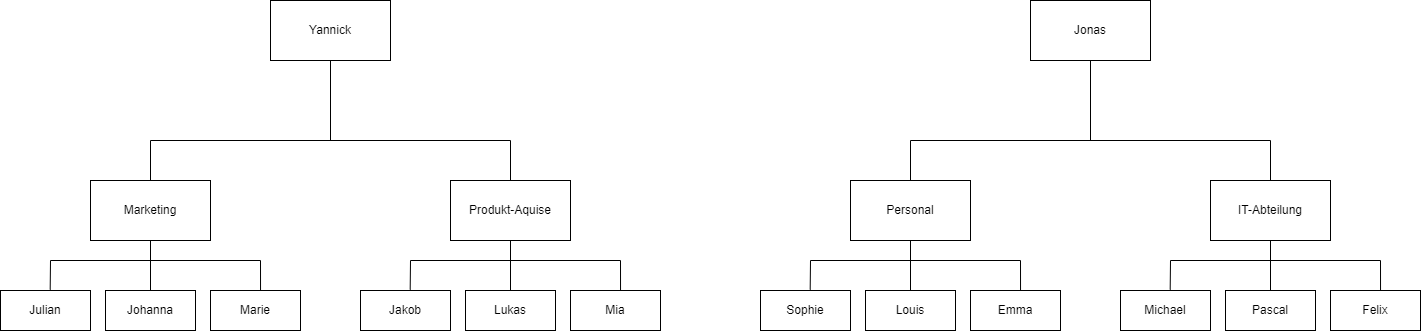

The diagram above was exported from draw.io. Its source (the exported page's mxGraphModel, read from the mxfile embedded in the PNG):
<mxGraphModel dx="2557" dy="952" grid="1" gridSize="10" guides="1" tooltips="1" connect="1" arrows="1" fold="1" page="1" pageScale="1" pageWidth="827" pageHeight="1169" math="0" shadow="0">
  <root>
    <mxCell id="0" />
    <mxCell id="1" parent="0" />
    <mxCell id="rYoj19X-01AK0OKI0mQU-1" value="Yannick" style="rounded=0;whiteSpace=wrap;html=1;" vertex="1" parent="1">
      <mxGeometry x="60" y="60" width="120" height="60" as="geometry" />
    </mxCell>
    <mxCell id="rYoj19X-01AK0OKI0mQU-3" value="" style="endArrow=none;html=1;rounded=0;entryX=0.5;entryY=1;entryDx=0;entryDy=0;" edge="1" parent="1" target="rYoj19X-01AK0OKI0mQU-1">
      <mxGeometry width="50" height="50" relative="1" as="geometry">
        <mxPoint x="120" y="200" as="sourcePoint" />
        <mxPoint x="320" y="380" as="targetPoint" />
      </mxGeometry>
    </mxCell>
    <mxCell id="rYoj19X-01AK0OKI0mQU-4" value="Marketing" style="rounded=0;whiteSpace=wrap;html=1;" vertex="1" parent="1">
      <mxGeometry x="-120" y="240" width="120" height="60" as="geometry" />
    </mxCell>
    <mxCell id="rYoj19X-01AK0OKI0mQU-5" value="Produkt-Aquise" style="rounded=0;whiteSpace=wrap;html=1;" vertex="1" parent="1">
      <mxGeometry x="240" y="240" width="120" height="60" as="geometry" />
    </mxCell>
    <mxCell id="rYoj19X-01AK0OKI0mQU-7" value="" style="endArrow=none;html=1;rounded=0;" edge="1" parent="1">
      <mxGeometry width="50" height="50" relative="1" as="geometry">
        <mxPoint x="-60" y="200" as="sourcePoint" />
        <mxPoint x="300" y="200" as="targetPoint" />
      </mxGeometry>
    </mxCell>
    <mxCell id="rYoj19X-01AK0OKI0mQU-8" value="" style="endArrow=none;html=1;rounded=0;entryX=0.5;entryY=0;entryDx=0;entryDy=0;" edge="1" parent="1" target="rYoj19X-01AK0OKI0mQU-4">
      <mxGeometry width="50" height="50" relative="1" as="geometry">
        <mxPoint x="-60" y="200" as="sourcePoint" />
        <mxPoint x="300" y="380" as="targetPoint" />
      </mxGeometry>
    </mxCell>
    <mxCell id="rYoj19X-01AK0OKI0mQU-31" value="" style="endArrow=none;html=1;rounded=0;exitX=0.5;exitY=0;exitDx=0;exitDy=0;" edge="1" parent="1" source="rYoj19X-01AK0OKI0mQU-5">
      <mxGeometry width="50" height="50" relative="1" as="geometry">
        <mxPoint x="80" y="180" as="sourcePoint" />
        <mxPoint x="300" y="200" as="targetPoint" />
      </mxGeometry>
    </mxCell>
    <mxCell id="rYoj19X-01AK0OKI0mQU-39" value="Julian" style="rounded=0;whiteSpace=wrap;html=1;" vertex="1" parent="1">
      <mxGeometry x="-210" y="350" width="90" height="40" as="geometry" />
    </mxCell>
    <mxCell id="rYoj19X-01AK0OKI0mQU-40" value="Johanna" style="rounded=0;whiteSpace=wrap;html=1;" vertex="1" parent="1">
      <mxGeometry x="-105" y="350" width="90" height="40" as="geometry" />
    </mxCell>
    <mxCell id="rYoj19X-01AK0OKI0mQU-41" value="Marie" style="rounded=0;whiteSpace=wrap;html=1;" vertex="1" parent="1">
      <mxGeometry y="350" width="90" height="40" as="geometry" />
    </mxCell>
    <mxCell id="rYoj19X-01AK0OKI0mQU-42" value="" style="endArrow=none;html=1;rounded=0;entryX=0.5;entryY=1;entryDx=0;entryDy=0;" edge="1" parent="1" target="rYoj19X-01AK0OKI0mQU-4">
      <mxGeometry width="50" height="50" relative="1" as="geometry">
        <mxPoint x="-60" y="320" as="sourcePoint" />
        <mxPoint x="50" y="290" as="targetPoint" />
      </mxGeometry>
    </mxCell>
    <mxCell id="rYoj19X-01AK0OKI0mQU-43" value="" style="endArrow=none;html=1;rounded=0;" edge="1" parent="1">
      <mxGeometry width="50" height="50" relative="1" as="geometry">
        <mxPoint x="-160" y="320" as="sourcePoint" />
        <mxPoint x="50" y="320" as="targetPoint" />
      </mxGeometry>
    </mxCell>
    <mxCell id="rYoj19X-01AK0OKI0mQU-44" value="" style="endArrow=none;html=1;rounded=0;exitX=0.556;exitY=0;exitDx=0;exitDy=0;exitPerimeter=0;" edge="1" parent="1" source="rYoj19X-01AK0OKI0mQU-41">
      <mxGeometry width="50" height="50" relative="1" as="geometry">
        <mxPoint y="340" as="sourcePoint" />
        <mxPoint x="50" y="320" as="targetPoint" />
      </mxGeometry>
    </mxCell>
    <mxCell id="rYoj19X-01AK0OKI0mQU-45" value="" style="endArrow=none;html=1;rounded=0;exitX=0.5;exitY=0;exitDx=0;exitDy=0;" edge="1" parent="1" source="rYoj19X-01AK0OKI0mQU-40">
      <mxGeometry width="50" height="50" relative="1" as="geometry">
        <mxPoint y="340" as="sourcePoint" />
        <mxPoint x="-60" y="320" as="targetPoint" />
      </mxGeometry>
    </mxCell>
    <mxCell id="rYoj19X-01AK0OKI0mQU-46" value="" style="endArrow=none;html=1;rounded=0;entryX=0.552;entryY=-0.02;entryDx=0;entryDy=0;entryPerimeter=0;" edge="1" parent="1" target="rYoj19X-01AK0OKI0mQU-39">
      <mxGeometry width="50" height="50" relative="1" as="geometry">
        <mxPoint x="-160" y="320" as="sourcePoint" />
        <mxPoint x="50" y="290" as="targetPoint" />
      </mxGeometry>
    </mxCell>
    <mxCell id="rYoj19X-01AK0OKI0mQU-47" value="Jakob" style="rounded=0;whiteSpace=wrap;html=1;" vertex="1" parent="1">
      <mxGeometry x="150" y="350" width="90" height="40" as="geometry" />
    </mxCell>
    <mxCell id="rYoj19X-01AK0OKI0mQU-48" value="&lt;span&gt;Lukas&lt;/span&gt;" style="rounded=0;whiteSpace=wrap;html=1;" vertex="1" parent="1">
      <mxGeometry x="255" y="350" width="90" height="40" as="geometry" />
    </mxCell>
    <mxCell id="rYoj19X-01AK0OKI0mQU-49" value="Mia" style="rounded=0;whiteSpace=wrap;html=1;" vertex="1" parent="1">
      <mxGeometry x="360" y="350" width="90" height="40" as="geometry" />
    </mxCell>
    <mxCell id="rYoj19X-01AK0OKI0mQU-50" value="" style="endArrow=none;html=1;rounded=0;" edge="1" parent="1">
      <mxGeometry width="50" height="50" relative="1" as="geometry">
        <mxPoint x="200" y="320" as="sourcePoint" />
        <mxPoint x="410" y="320" as="targetPoint" />
      </mxGeometry>
    </mxCell>
    <mxCell id="rYoj19X-01AK0OKI0mQU-51" value="" style="endArrow=none;html=1;rounded=0;exitX=0.556;exitY=0;exitDx=0;exitDy=0;exitPerimeter=0;" edge="1" parent="1" source="rYoj19X-01AK0OKI0mQU-49">
      <mxGeometry width="50" height="50" relative="1" as="geometry">
        <mxPoint x="360" y="340" as="sourcePoint" />
        <mxPoint x="410" y="320" as="targetPoint" />
      </mxGeometry>
    </mxCell>
    <mxCell id="rYoj19X-01AK0OKI0mQU-52" value="" style="endArrow=none;html=1;rounded=0;exitX=0.5;exitY=0;exitDx=0;exitDy=0;" edge="1" parent="1" source="rYoj19X-01AK0OKI0mQU-48">
      <mxGeometry width="50" height="50" relative="1" as="geometry">
        <mxPoint x="360" y="340" as="sourcePoint" />
        <mxPoint x="300" y="320" as="targetPoint" />
      </mxGeometry>
    </mxCell>
    <mxCell id="rYoj19X-01AK0OKI0mQU-53" value="" style="endArrow=none;html=1;rounded=0;entryX=0.552;entryY=-0.02;entryDx=0;entryDy=0;entryPerimeter=0;" edge="1" parent="1" target="rYoj19X-01AK0OKI0mQU-47">
      <mxGeometry width="50" height="50" relative="1" as="geometry">
        <mxPoint x="200" y="320" as="sourcePoint" />
        <mxPoint x="410" y="290" as="targetPoint" />
      </mxGeometry>
    </mxCell>
    <mxCell id="rYoj19X-01AK0OKI0mQU-54" value="" style="endArrow=none;html=1;rounded=0;entryX=0.5;entryY=1;entryDx=0;entryDy=0;" edge="1" parent="1" target="rYoj19X-01AK0OKI0mQU-5">
      <mxGeometry width="50" height="50" relative="1" as="geometry">
        <mxPoint x="300" y="320" as="sourcePoint" />
        <mxPoint x="140" y="260" as="targetPoint" />
      </mxGeometry>
    </mxCell>
    <mxCell id="rYoj19X-01AK0OKI0mQU-77" value="Jonas" style="rounded=0;whiteSpace=wrap;html=1;" vertex="1" parent="1">
      <mxGeometry x="820" y="60" width="120" height="60" as="geometry" />
    </mxCell>
    <mxCell id="rYoj19X-01AK0OKI0mQU-78" value="" style="endArrow=none;html=1;rounded=0;entryX=0.5;entryY=1;entryDx=0;entryDy=0;" edge="1" parent="1" target="rYoj19X-01AK0OKI0mQU-77">
      <mxGeometry width="50" height="50" relative="1" as="geometry">
        <mxPoint x="880" y="200" as="sourcePoint" />
        <mxPoint x="1080" y="380" as="targetPoint" />
      </mxGeometry>
    </mxCell>
    <mxCell id="rYoj19X-01AK0OKI0mQU-79" value="Personal" style="rounded=0;whiteSpace=wrap;html=1;" vertex="1" parent="1">
      <mxGeometry x="640" y="240" width="120" height="60" as="geometry" />
    </mxCell>
    <mxCell id="rYoj19X-01AK0OKI0mQU-80" value="IT-Abteilung" style="rounded=0;whiteSpace=wrap;html=1;" vertex="1" parent="1">
      <mxGeometry x="1000" y="240" width="120" height="60" as="geometry" />
    </mxCell>
    <mxCell id="rYoj19X-01AK0OKI0mQU-81" value="" style="endArrow=none;html=1;rounded=0;" edge="1" parent="1">
      <mxGeometry width="50" height="50" relative="1" as="geometry">
        <mxPoint x="700" y="200" as="sourcePoint" />
        <mxPoint x="1060" y="200" as="targetPoint" />
      </mxGeometry>
    </mxCell>
    <mxCell id="rYoj19X-01AK0OKI0mQU-82" value="" style="endArrow=none;html=1;rounded=0;entryX=0.5;entryY=0;entryDx=0;entryDy=0;" edge="1" parent="1" target="rYoj19X-01AK0OKI0mQU-79">
      <mxGeometry width="50" height="50" relative="1" as="geometry">
        <mxPoint x="700" y="200" as="sourcePoint" />
        <mxPoint x="1060" y="380" as="targetPoint" />
      </mxGeometry>
    </mxCell>
    <mxCell id="rYoj19X-01AK0OKI0mQU-83" value="" style="endArrow=none;html=1;rounded=0;exitX=0.5;exitY=0;exitDx=0;exitDy=0;" edge="1" parent="1" source="rYoj19X-01AK0OKI0mQU-80">
      <mxGeometry width="50" height="50" relative="1" as="geometry">
        <mxPoint x="840" y="180" as="sourcePoint" />
        <mxPoint x="1060" y="200" as="targetPoint" />
      </mxGeometry>
    </mxCell>
    <mxCell id="rYoj19X-01AK0OKI0mQU-84" value="Sophie" style="rounded=0;whiteSpace=wrap;html=1;" vertex="1" parent="1">
      <mxGeometry x="550" y="350" width="90" height="40" as="geometry" />
    </mxCell>
    <mxCell id="rYoj19X-01AK0OKI0mQU-85" value="Louis" style="rounded=0;whiteSpace=wrap;html=1;" vertex="1" parent="1">
      <mxGeometry x="655" y="350" width="90" height="40" as="geometry" />
    </mxCell>
    <mxCell id="rYoj19X-01AK0OKI0mQU-86" value="Emma" style="rounded=0;whiteSpace=wrap;html=1;" vertex="1" parent="1">
      <mxGeometry x="760" y="350" width="90" height="40" as="geometry" />
    </mxCell>
    <mxCell id="rYoj19X-01AK0OKI0mQU-87" value="" style="endArrow=none;html=1;rounded=0;entryX=0.5;entryY=1;entryDx=0;entryDy=0;" edge="1" parent="1" target="rYoj19X-01AK0OKI0mQU-79">
      <mxGeometry width="50" height="50" relative="1" as="geometry">
        <mxPoint x="700" y="320" as="sourcePoint" />
        <mxPoint x="810" y="290" as="targetPoint" />
      </mxGeometry>
    </mxCell>
    <mxCell id="rYoj19X-01AK0OKI0mQU-88" value="" style="endArrow=none;html=1;rounded=0;" edge="1" parent="1">
      <mxGeometry width="50" height="50" relative="1" as="geometry">
        <mxPoint x="600" y="320" as="sourcePoint" />
        <mxPoint x="810" y="320" as="targetPoint" />
      </mxGeometry>
    </mxCell>
    <mxCell id="rYoj19X-01AK0OKI0mQU-89" value="" style="endArrow=none;html=1;rounded=0;exitX=0.556;exitY=0;exitDx=0;exitDy=0;exitPerimeter=0;" edge="1" parent="1" source="rYoj19X-01AK0OKI0mQU-86">
      <mxGeometry width="50" height="50" relative="1" as="geometry">
        <mxPoint x="760" y="340" as="sourcePoint" />
        <mxPoint x="810" y="320" as="targetPoint" />
      </mxGeometry>
    </mxCell>
    <mxCell id="rYoj19X-01AK0OKI0mQU-90" value="" style="endArrow=none;html=1;rounded=0;exitX=0.5;exitY=0;exitDx=0;exitDy=0;" edge="1" parent="1" source="rYoj19X-01AK0OKI0mQU-85">
      <mxGeometry width="50" height="50" relative="1" as="geometry">
        <mxPoint x="760" y="340" as="sourcePoint" />
        <mxPoint x="700" y="320" as="targetPoint" />
      </mxGeometry>
    </mxCell>
    <mxCell id="rYoj19X-01AK0OKI0mQU-91" value="" style="endArrow=none;html=1;rounded=0;entryX=0.552;entryY=-0.02;entryDx=0;entryDy=0;entryPerimeter=0;" edge="1" parent="1" target="rYoj19X-01AK0OKI0mQU-84">
      <mxGeometry width="50" height="50" relative="1" as="geometry">
        <mxPoint x="600" y="320" as="sourcePoint" />
        <mxPoint x="810" y="290" as="targetPoint" />
      </mxGeometry>
    </mxCell>
    <mxCell id="rYoj19X-01AK0OKI0mQU-92" value="Michael" style="rounded=0;whiteSpace=wrap;html=1;" vertex="1" parent="1">
      <mxGeometry x="910" y="350" width="90" height="40" as="geometry" />
    </mxCell>
    <mxCell id="rYoj19X-01AK0OKI0mQU-93" value="Pascal" style="rounded=0;whiteSpace=wrap;html=1;" vertex="1" parent="1">
      <mxGeometry x="1015" y="350" width="90" height="40" as="geometry" />
    </mxCell>
    <mxCell id="rYoj19X-01AK0OKI0mQU-94" value="Felix" style="rounded=0;whiteSpace=wrap;html=1;" vertex="1" parent="1">
      <mxGeometry x="1120" y="350" width="90" height="40" as="geometry" />
    </mxCell>
    <mxCell id="rYoj19X-01AK0OKI0mQU-95" value="" style="endArrow=none;html=1;rounded=0;" edge="1" parent="1">
      <mxGeometry width="50" height="50" relative="1" as="geometry">
        <mxPoint x="960" y="320" as="sourcePoint" />
        <mxPoint x="1170" y="320" as="targetPoint" />
      </mxGeometry>
    </mxCell>
    <mxCell id="rYoj19X-01AK0OKI0mQU-96" value="" style="endArrow=none;html=1;rounded=0;exitX=0.556;exitY=0;exitDx=0;exitDy=0;exitPerimeter=0;" edge="1" parent="1" source="rYoj19X-01AK0OKI0mQU-94">
      <mxGeometry width="50" height="50" relative="1" as="geometry">
        <mxPoint x="1120" y="340" as="sourcePoint" />
        <mxPoint x="1170" y="320" as="targetPoint" />
      </mxGeometry>
    </mxCell>
    <mxCell id="rYoj19X-01AK0OKI0mQU-97" value="" style="endArrow=none;html=1;rounded=0;exitX=0.5;exitY=0;exitDx=0;exitDy=0;" edge="1" parent="1" source="rYoj19X-01AK0OKI0mQU-93">
      <mxGeometry width="50" height="50" relative="1" as="geometry">
        <mxPoint x="1120" y="340" as="sourcePoint" />
        <mxPoint x="1060" y="320" as="targetPoint" />
      </mxGeometry>
    </mxCell>
    <mxCell id="rYoj19X-01AK0OKI0mQU-98" value="" style="endArrow=none;html=1;rounded=0;entryX=0.552;entryY=-0.02;entryDx=0;entryDy=0;entryPerimeter=0;" edge="1" parent="1" target="rYoj19X-01AK0OKI0mQU-92">
      <mxGeometry width="50" height="50" relative="1" as="geometry">
        <mxPoint x="960" y="320" as="sourcePoint" />
        <mxPoint x="1170" y="290" as="targetPoint" />
      </mxGeometry>
    </mxCell>
    <mxCell id="rYoj19X-01AK0OKI0mQU-99" value="" style="endArrow=none;html=1;rounded=0;entryX=0.5;entryY=1;entryDx=0;entryDy=0;" edge="1" parent="1" target="rYoj19X-01AK0OKI0mQU-80">
      <mxGeometry width="50" height="50" relative="1" as="geometry">
        <mxPoint x="1060" y="320" as="sourcePoint" />
        <mxPoint x="900" y="260" as="targetPoint" />
      </mxGeometry>
    </mxCell>
  </root>
</mxGraphModel>